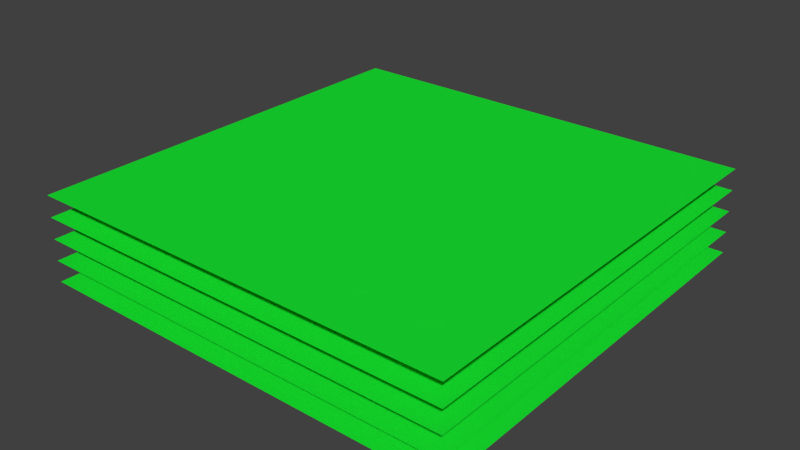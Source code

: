 # Source: shape.blend  (saved by Blender 2.67.0; exported with 4.5.12 LTS)
import bpy
from mathutils import Matrix  # noqa: F401  (used for matrix-valued properties, if any)

bpy.ops.wm.read_factory_settings(use_empty=True)
scene = bpy.context.scene
scene.name = 'Scene'

# ---- collections
col_collection_11 = bpy.data.collections.new('Collection 11'); scene.collection.children.link(col_collection_11)

# ---- materials (node trees are filled in below, after node groups)
mat_xa_notc_mis_dm1_shapes_atmo_mat5 = bpy.data.materials.new('xa_notc_mis_dm1_shapes_atmo_mat5')
mat_xa_notc_mis_dm1_shapes_atmo_mat5.alpha_threshold = 0.0
mat_xa_notc_mis_dm1_shapes_atmo_mat5.use_transparent_shadow = False
mat_xa_notc_mis_dm1_shapes_atmo_mat5.diffuse_color = (0.009658, 0.8, 0.03283, 1.0)
mat_xa_notc_mis_dm1_shapes_atmo_mat5.roughness = 0.5
mat_xa_notc_mis_dm1_shapes_atmo_mat5.specular_intensity = 0.0
mat_xa_notc_mis_dm1_shapes_atmo_mat5.line_color = (0.0, 0.0, 0.0, 1.0)
mat_xa_notc_mis_dm1_shapes_atmo_mat4 = bpy.data.materials.new('xa_notc_mis_dm1_shapes_atmo_mat4')
mat_xa_notc_mis_dm1_shapes_atmo_mat4.alpha_threshold = 0.0
mat_xa_notc_mis_dm1_shapes_atmo_mat4.use_transparent_shadow = False
mat_xa_notc_mis_dm1_shapes_atmo_mat4.diffuse_color = (0.009658, 0.8, 0.03283, 1.0)
mat_xa_notc_mis_dm1_shapes_atmo_mat4.roughness = 0.5
mat_xa_notc_mis_dm1_shapes_atmo_mat4.specular_intensity = 0.0
mat_xa_notc_mis_dm1_shapes_atmo_mat4.line_color = (0.0, 0.0, 0.0, 1.0)
mat_xa_notc_mis_dm1_shapes_atmo_mat3 = bpy.data.materials.new('xa_notc_mis_dm1_shapes_atmo_mat3')
mat_xa_notc_mis_dm1_shapes_atmo_mat3.alpha_threshold = 0.0
mat_xa_notc_mis_dm1_shapes_atmo_mat3.use_transparent_shadow = False
mat_xa_notc_mis_dm1_shapes_atmo_mat3.diffuse_color = (0.009658, 0.8, 0.03283, 1.0)
mat_xa_notc_mis_dm1_shapes_atmo_mat3.roughness = 0.5
mat_xa_notc_mis_dm1_shapes_atmo_mat3.specular_intensity = 0.0
mat_xa_notc_mis_dm1_shapes_atmo_mat3.line_color = (0.0, 0.0, 0.0, 1.0)
mat_xa_notc_mis_dm1_shapes_atmo_mat2 = bpy.data.materials.new('xa_notc_mis_dm1_shapes_atmo_mat2')
mat_xa_notc_mis_dm1_shapes_atmo_mat2.alpha_threshold = 0.0
mat_xa_notc_mis_dm1_shapes_atmo_mat2.use_transparent_shadow = False
mat_xa_notc_mis_dm1_shapes_atmo_mat2.diffuse_color = (0.009658, 0.8, 0.03283, 1.0)
mat_xa_notc_mis_dm1_shapes_atmo_mat2.roughness = 0.5
mat_xa_notc_mis_dm1_shapes_atmo_mat2.specular_intensity = 0.0
mat_xa_notc_mis_dm1_shapes_atmo_mat2.line_color = (0.0, 0.0, 0.0, 1.0)
mat_xa_notc_mis_dm1_shapes_atmo_mat1 = bpy.data.materials.new('xa_notc_mis_dm1_shapes_atmo_mat1')
mat_xa_notc_mis_dm1_shapes_atmo_mat1.alpha_threshold = 0.0
mat_xa_notc_mis_dm1_shapes_atmo_mat1.use_transparent_shadow = False
mat_xa_notc_mis_dm1_shapes_atmo_mat1.diffuse_color = (0.009658, 0.8, 0.03283, 1.0)
mat_xa_notc_mis_dm1_shapes_atmo_mat1.roughness = 0.5
mat_xa_notc_mis_dm1_shapes_atmo_mat1.specular_intensity = 0.0
mat_xa_notc_mis_dm1_shapes_atmo_mat1.line_color = (0.0, 0.0, 0.0, 1.0)

# ---- material node trees

# ---- world
world_world = bpy.data.worlds.new('World'); scene.world = world_world
world_world.color = (0.05088, 0.05088, 0.05088)
world_world.use_sun_shadow = False
world_world.sun_shadow_jitter_overblur = 0.0
world_world.cycles.sampling_method = 'MANUAL'
world_world.cycles.sample_map_resolution = 256

# ---- meshes
me_cube_011 = bpy.data.meshes.new('Cube.011')
me_cube_011.from_pydata([(-10.05, -10.05, -1.192e-07), (-10.05, 10.05, -1.192e-07), (10.05, 10.05, -1.192e-07), (10.05, -10.05, -1.192e-07)], [], [(0, 3, 2, 1)])
_uv = me_cube_011.uv_layers.new(name='UVMap')
_uv.uv.foreach_set('vector', [63.0, 63.0, -62.0, 63.0, -62.0, -62.0, 63.0, -62.0])
me_cube_011.materials.append(mat_xa_notc_mis_dm1_shapes_atmo_mat5)
me_cube_011.use_remesh_preserve_volume = False
me_cube_011.use_remesh_preserve_attributes = False
me_cube_011.use_mirror_vertex_groups = False
me_cube_011.update()
me_cube_010 = bpy.data.meshes.new('Cube.010')
me_cube_010.from_pydata([(-10.05, -10.05, -1.192e-07), (-10.05, 10.05, -1.192e-07), (10.05, 10.05, -1.192e-07), (10.05, -10.05, -1.192e-07)], [], [(0, 3, 2, 1)])
_uv = me_cube_010.uv_layers.new(name='UVMap')
_uv.uv.foreach_set('vector', [63.0, 63.0, -62.0, 63.0, -62.0, -62.0, 63.0, -62.0])
me_cube_010.materials.append(mat_xa_notc_mis_dm1_shapes_atmo_mat4)
me_cube_010.use_remesh_preserve_volume = False
me_cube_010.use_remesh_preserve_attributes = False
me_cube_010.use_mirror_vertex_groups = False
me_cube_010.update()
me_cube_009 = bpy.data.meshes.new('Cube.009')
me_cube_009.from_pydata([(-10.05, -10.05, -1.192e-07), (-10.05, 10.05, -1.192e-07), (10.05, 10.05, -1.192e-07), (10.05, -10.05, -1.192e-07)], [], [(0, 3, 2, 1)])
_uv = me_cube_009.uv_layers.new(name='UVMap')
_uv.uv.foreach_set('vector', [63.0, 63.0, -62.0, 63.0, -62.0, -62.0, 63.0, -62.0])
me_cube_009.materials.append(mat_xa_notc_mis_dm1_shapes_atmo_mat3)
me_cube_009.use_remesh_preserve_volume = False
me_cube_009.use_remesh_preserve_attributes = False
me_cube_009.use_mirror_vertex_groups = False
me_cube_009.update()
me_cube_008 = bpy.data.meshes.new('Cube.008')
me_cube_008.from_pydata([(-10.05, -10.05, -1.192e-07), (-10.05, 10.05, -1.192e-07), (10.05, 10.05, -1.192e-07), (10.05, -10.05, -1.192e-07)], [], [(0, 3, 2, 1)])
_uv = me_cube_008.uv_layers.new(name='UVMap')
_uv.uv.foreach_set('vector', [63.0, 63.0, -62.0, 63.0, -62.0, -62.0, 63.0, -62.0])
me_cube_008.materials.append(mat_xa_notc_mis_dm1_shapes_atmo_mat2)
me_cube_008.use_remesh_preserve_volume = False
me_cube_008.use_remesh_preserve_attributes = False
me_cube_008.use_mirror_vertex_groups = False
me_cube_008.update()
me_cube_003 = bpy.data.meshes.new('Cube.003')
me_cube_003.from_pydata([(-10.05, -10.05, -1.192e-07), (-10.05, 10.05, -1.192e-07), (10.05, 10.05, -1.192e-07), (10.05, -10.05, -1.192e-07)], [], [(0, 3, 2, 1)])
_uv = me_cube_003.uv_layers.new(name='UVMap')
_uv.uv.foreach_set('vector', [63.0, 63.0, -62.0, 63.0, -62.0, -62.0, 63.0, -62.0])
me_cube_003.materials.append(mat_xa_notc_mis_dm1_shapes_atmo_mat1)
me_cube_003.use_remesh_preserve_volume = False
me_cube_003.use_remesh_preserve_attributes = False
me_cube_003.use_mirror_vertex_groups = False
me_cube_003.update()

# ---- objects
ob_a_004 = bpy.data.objects.new('a.004', me_cube_011)
ob_a_003 = bpy.data.objects.new('a.003', me_cube_010)
ob_a_002 = bpy.data.objects.new('a.002', me_cube_009)
ob_a_001 = bpy.data.objects.new('a.001', me_cube_008)
ob_a = bpy.data.objects.new('a', me_cube_003)

# ---- transforms, parenting, visibility, modifiers, constraints
ob_a_004.location = (9.914e-08, -5.172e-08, 4.0)
ob_a_004.lineart.crease_threshold = 0.0
ob_a_003.location = (9.914e-08, -5.172e-08, 3.0)
ob_a_003.lineart.crease_threshold = 0.0
ob_a_002.location = (9.914e-08, -5.172e-08, 2.0)
ob_a_002.lineart.crease_threshold = 0.0
ob_a_001.location = (9.914e-08, -5.172e-08, 1.0)
ob_a_001.lineart.crease_threshold = 0.0
ob_a.location = (9.914e-08, -5.172e-08, 0.0)
ob_a.lineart.crease_threshold = 0.0

# ---- collection membership
col_collection_11.objects.link(ob_a_004)
col_collection_11.objects.link(ob_a_003)
col_collection_11.objects.link(ob_a_002)
col_collection_11.objects.link(ob_a_001)
col_collection_11.objects.link(ob_a)

# ---- scene / render settings (as saved in the file)
scene.frame_start = 1; scene.frame_end = 250; scene.frame_set(1)
scene.render.engine = 'BLENDER_EEVEE_NEXT'
scene.render.image_settings.color_mode = 'RGB'
scene.render.image_settings.compression = 90
scene.render.resolution_percentage = 50
scene.render.dither_intensity = 0.0
scene.render.bake_margin = 2
scene.render.bake_bias = 0.0
scene.cycles.use_denoising = False
scene.cycles.samples = 10
scene.cycles.sampling_pattern = 'TABULATED_SOBOL'
scene.cycles.light_sampling_threshold = 0.0
scene.cycles.use_adaptive_sampling = False
scene.cycles.use_light_tree = False
scene.cycles.blur_glossy = 0.0
scene.cycles.volume_bounces = 1
scene.cycles.pixel_filter_type = 'GAUSSIAN'
scene.cycles.sample_clamp_indirect = 0.0
scene.view_settings.view_transform = 'Standard'
bpy.context.view_layer.update()

# ---- added for rendering (the .blend has no active camera and no usable light): camera, sun
cam_auto = bpy.data.cameras.new('AutoCamera')
cam_auto.lens = 50.0
cam_auto.sensor_width = 36.0
cam_auto.clip_end = 1000.0
ob_auto_camera = bpy.data.objects.new('AutoCamera', cam_auto)
scene.collection.objects.link(ob_auto_camera)
ob_auto_camera.location = (26.5648, -31.8778, 23.2519)
ob_auto_camera.rotation_euler = (1.09748, -7.21219e-08, 0.694738)
scene.camera = ob_auto_camera
light_auto_sun = bpy.data.lights.new('AutoSun', 'SUN')
light_auto_sun.energy = 3.0
light_auto_sun.angle = 0.0523599
ob_auto_sun = bpy.data.objects.new('AutoSun', light_auto_sun)
scene.collection.objects.link(ob_auto_sun)
ob_auto_sun.rotation_euler = (0.872665, 0.174533, 0.523599)
bpy.context.view_layer.update()
